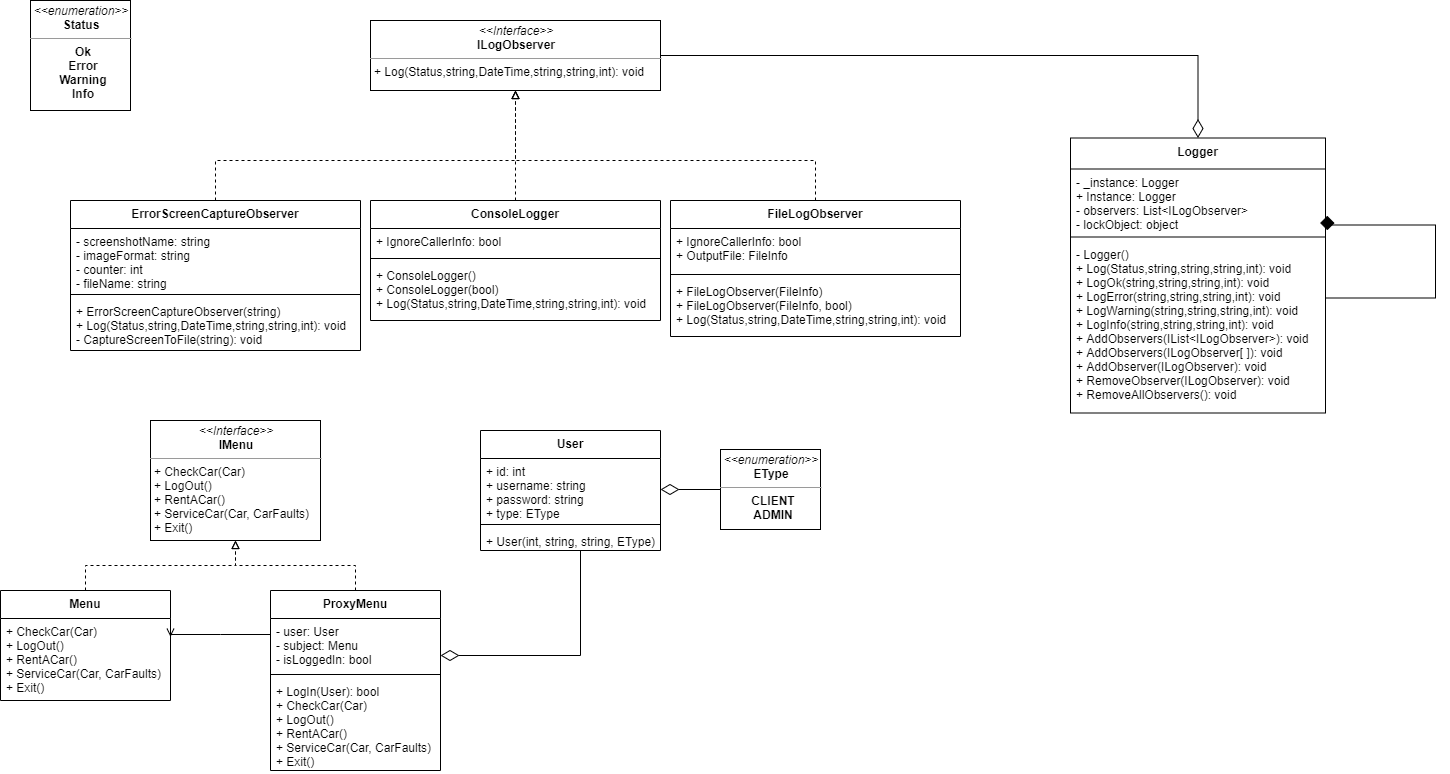

The diagram above was exported from draw.io. Its source (the exported page's mxGraphModel, read from the mxfile embedded in the PNG):
<mxGraphModel dx="1038" dy="531" grid="1" gridSize="10" guides="1" tooltips="1" connect="1" arrows="1" fold="1" page="1" pageScale="1" pageWidth="850" pageHeight="1100" math="0" shadow="0">
  <root>
    <mxCell id="0" />
    <mxCell id="1" parent="0" />
    <mxCell id="7paGYfUxtxXvkTF8vpBn-8" value="&lt;p style=&quot;margin: 0px ; margin-top: 4px ; text-align: center&quot;&gt;&lt;i&gt;&amp;lt;&amp;lt;enumeration&amp;gt;&amp;gt;&lt;/i&gt;&lt;br&gt;&lt;b&gt;Status&lt;/b&gt;&lt;/p&gt;&lt;hr size=&quot;1&quot;&gt;&lt;p style=&quot;margin: 0px ; margin-left: 4px&quot; align=&quot;center&quot;&gt;&lt;b&gt;Ok&lt;/b&gt;&lt;/p&gt;&lt;p style=&quot;margin: 0px ; margin-left: 4px&quot; align=&quot;center&quot;&gt;&lt;b&gt;Error&lt;/b&gt;&lt;/p&gt;&lt;p style=&quot;margin: 0px ; margin-left: 4px&quot; align=&quot;center&quot;&gt;&lt;b&gt;Warning&lt;/b&gt;&lt;/p&gt;&lt;p style=&quot;margin: 0px ; margin-left: 4px&quot; align=&quot;center&quot;&gt;&lt;b&gt;Info&lt;/b&gt;&lt;br&gt;&lt;/p&gt;" style="verticalAlign=top;align=left;overflow=fill;fontSize=12;fontFamily=Helvetica;html=1;strokeColor=#000000;" parent="1" vertex="1">
      <mxGeometry x="60" y="280" width="100" height="110" as="geometry" />
    </mxCell>
    <mxCell id="7paGYfUxtxXvkTF8vpBn-10" value="&lt;p style=&quot;margin: 0px ; margin-top: 4px ; text-align: center&quot;&gt;&lt;i&gt;&amp;lt;&amp;lt;Interface&amp;gt;&amp;gt;&lt;/i&gt;&lt;br&gt;&lt;b&gt;ILogObserver&lt;/b&gt;&lt;/p&gt;&lt;hr size=&quot;1&quot;&gt;&lt;p style=&quot;margin: 0px ; margin-left: 4px&quot;&gt;+ Log(Status,string,DateTime,string,string,int): void&lt;br&gt;&lt;/p&gt;" style="verticalAlign=top;align=left;overflow=fill;fontSize=12;fontFamily=Helvetica;html=1;strokeColor=#000000;" parent="1" vertex="1">
      <mxGeometry x="400" y="300" width="290" height="70" as="geometry" />
    </mxCell>
    <mxCell id="7paGYfUxtxXvkTF8vpBn-30" style="edgeStyle=orthogonalEdgeStyle;rounded=0;orthogonalLoop=1;jettySize=auto;html=1;exitX=0.5;exitY=0;exitDx=0;exitDy=0;entryX=0.5;entryY=1;entryDx=0;entryDy=0;endArrow=block;endFill=0;dashed=1;" parent="1" source="7paGYfUxtxXvkTF8vpBn-15" target="7paGYfUxtxXvkTF8vpBn-10" edge="1">
      <mxGeometry relative="1" as="geometry" />
    </mxCell>
    <mxCell id="7paGYfUxtxXvkTF8vpBn-15" value="ConsoleLogger" style="swimlane;fontStyle=1;align=center;verticalAlign=top;childLayout=stackLayout;horizontal=1;startSize=28;horizontalStack=0;resizeParent=1;resizeParentMax=0;resizeLast=0;collapsible=1;marginBottom=0;strokeColor=#000000;" parent="1" vertex="1">
      <mxGeometry x="400" y="480" width="290" height="120" as="geometry">
        <mxRectangle x="425" y="450" width="100" height="28" as="alternateBounds" />
      </mxGeometry>
    </mxCell>
    <mxCell id="7paGYfUxtxXvkTF8vpBn-16" value="+ IgnoreCallerInfo: bool" style="text;strokeColor=none;fillColor=none;align=left;verticalAlign=top;spacingLeft=4;spacingRight=4;overflow=hidden;rotatable=0;points=[[0,0.5],[1,0.5]];portConstraint=eastwest;" parent="7paGYfUxtxXvkTF8vpBn-15" vertex="1">
      <mxGeometry y="28" width="290" height="26" as="geometry" />
    </mxCell>
    <mxCell id="7paGYfUxtxXvkTF8vpBn-17" value="" style="line;strokeWidth=1;fillColor=none;align=left;verticalAlign=middle;spacingTop=-1;spacingLeft=3;spacingRight=3;rotatable=0;labelPosition=right;points=[];portConstraint=eastwest;" parent="7paGYfUxtxXvkTF8vpBn-15" vertex="1">
      <mxGeometry y="54" width="290" height="8" as="geometry" />
    </mxCell>
    <mxCell id="7paGYfUxtxXvkTF8vpBn-18" value="+ ConsoleLogger()&#10;+ ConsoleLogger(bool)&#10;+ Log(Status,string,DateTime,string,string,int): void &#10;" style="text;strokeColor=none;fillColor=none;align=left;verticalAlign=top;spacingLeft=4;spacingRight=4;overflow=hidden;rotatable=0;points=[[0,0.5],[1,0.5]];portConstraint=eastwest;" parent="7paGYfUxtxXvkTF8vpBn-15" vertex="1">
      <mxGeometry y="62" width="290" height="58" as="geometry" />
    </mxCell>
    <mxCell id="7paGYfUxtxXvkTF8vpBn-33" style="edgeStyle=orthogonalEdgeStyle;rounded=0;orthogonalLoop=1;jettySize=auto;html=1;entryX=0.5;entryY=1;entryDx=0;entryDy=0;dashed=1;endArrow=block;endFill=0;" parent="1" source="7paGYfUxtxXvkTF8vpBn-20" target="7paGYfUxtxXvkTF8vpBn-10" edge="1">
      <mxGeometry relative="1" as="geometry">
        <Array as="points">
          <mxPoint x="245" y="440" />
          <mxPoint x="545" y="440" />
        </Array>
      </mxGeometry>
    </mxCell>
    <mxCell id="7paGYfUxtxXvkTF8vpBn-20" value="ErrorScreenCaptureObserver" style="swimlane;fontStyle=1;align=center;verticalAlign=top;childLayout=stackLayout;horizontal=1;startSize=28;horizontalStack=0;resizeParent=1;resizeParentMax=0;resizeLast=0;collapsible=1;marginBottom=0;strokeColor=#000000;" parent="1" vertex="1">
      <mxGeometry x="100" y="480" width="290" height="150" as="geometry">
        <mxRectangle x="100" y="480" width="100" height="28" as="alternateBounds" />
      </mxGeometry>
    </mxCell>
    <mxCell id="7paGYfUxtxXvkTF8vpBn-21" value="- screenshotName: string&#10;- imageFormat: string&#10;- counter: int&#10;- fileName: string&#10;" style="text;strokeColor=none;fillColor=none;align=left;verticalAlign=top;spacingLeft=4;spacingRight=4;overflow=hidden;rotatable=0;points=[[0,0.5],[1,0.5]];portConstraint=eastwest;" parent="7paGYfUxtxXvkTF8vpBn-20" vertex="1">
      <mxGeometry y="28" width="290" height="62" as="geometry" />
    </mxCell>
    <mxCell id="7paGYfUxtxXvkTF8vpBn-22" value="" style="line;strokeWidth=1;fillColor=none;align=left;verticalAlign=middle;spacingTop=-1;spacingLeft=3;spacingRight=3;rotatable=0;labelPosition=right;points=[];portConstraint=eastwest;" parent="7paGYfUxtxXvkTF8vpBn-20" vertex="1">
      <mxGeometry y="90" width="290" height="8" as="geometry" />
    </mxCell>
    <mxCell id="7paGYfUxtxXvkTF8vpBn-23" value="+ ErrorScreenCaptureObserver(string)&#10;+ Log(Status,string,DateTime,string,string,int): void &#10;- CaptureScreenToFile(string): void&#10;" style="text;strokeColor=none;fillColor=none;align=left;verticalAlign=top;spacingLeft=4;spacingRight=4;overflow=hidden;rotatable=0;points=[[0,0.5],[1,0.5]];portConstraint=eastwest;" parent="7paGYfUxtxXvkTF8vpBn-20" vertex="1">
      <mxGeometry y="98" width="290" height="52" as="geometry" />
    </mxCell>
    <mxCell id="7paGYfUxtxXvkTF8vpBn-32" style="edgeStyle=orthogonalEdgeStyle;rounded=0;orthogonalLoop=1;jettySize=auto;html=1;entryX=0.5;entryY=1;entryDx=0;entryDy=0;dashed=1;endArrow=block;endFill=0;" parent="1" source="7paGYfUxtxXvkTF8vpBn-26" target="7paGYfUxtxXvkTF8vpBn-10" edge="1">
      <mxGeometry relative="1" as="geometry">
        <Array as="points">
          <mxPoint x="845" y="440" />
          <mxPoint x="545" y="440" />
        </Array>
      </mxGeometry>
    </mxCell>
    <mxCell id="7paGYfUxtxXvkTF8vpBn-26" value="FileLogObserver" style="swimlane;fontStyle=1;align=center;verticalAlign=top;childLayout=stackLayout;horizontal=1;startSize=28;horizontalStack=0;resizeParent=1;resizeParentMax=0;resizeLast=0;collapsible=1;marginBottom=0;strokeColor=#000000;" parent="1" vertex="1">
      <mxGeometry x="700" y="480" width="290" height="136" as="geometry">
        <mxRectangle x="425" y="450" width="100" height="28" as="alternateBounds" />
      </mxGeometry>
    </mxCell>
    <mxCell id="7paGYfUxtxXvkTF8vpBn-27" value="+ IgnoreCallerInfo: bool&#10;+ OutputFile: FileInfo" style="text;strokeColor=none;fillColor=none;align=left;verticalAlign=top;spacingLeft=4;spacingRight=4;overflow=hidden;rotatable=0;points=[[0,0.5],[1,0.5]];portConstraint=eastwest;" parent="7paGYfUxtxXvkTF8vpBn-26" vertex="1">
      <mxGeometry y="28" width="290" height="42" as="geometry" />
    </mxCell>
    <mxCell id="7paGYfUxtxXvkTF8vpBn-28" value="" style="line;strokeWidth=1;fillColor=none;align=left;verticalAlign=middle;spacingTop=-1;spacingLeft=3;spacingRight=3;rotatable=0;labelPosition=right;points=[];portConstraint=eastwest;" parent="7paGYfUxtxXvkTF8vpBn-26" vertex="1">
      <mxGeometry y="70" width="290" height="8" as="geometry" />
    </mxCell>
    <mxCell id="7paGYfUxtxXvkTF8vpBn-29" value="+ FileLogObserver(FileInfo)&#10;+ FileLogObserver(FileInfo, bool)&#10;+ Log(Status,string,DateTime,string,string,int): void &#10;" style="text;strokeColor=none;fillColor=none;align=left;verticalAlign=top;spacingLeft=4;spacingRight=4;overflow=hidden;rotatable=0;points=[[0,0.5],[1,0.5]];portConstraint=eastwest;" parent="7paGYfUxtxXvkTF8vpBn-26" vertex="1">
      <mxGeometry y="78" width="290" height="58" as="geometry" />
    </mxCell>
    <mxCell id="7paGYfUxtxXvkTF8vpBn-44" style="edgeStyle=orthogonalEdgeStyle;rounded=0;orthogonalLoop=1;jettySize=auto;html=1;entryX=1;entryY=0.5;entryDx=0;entryDy=0;endArrow=none;endFill=0;startArrow=diamondThin;startFill=0;startSize=16;endSize=16;" parent="1" source="7paGYfUxtxXvkTF8vpBn-34" target="7paGYfUxtxXvkTF8vpBn-10" edge="1">
      <mxGeometry relative="1" as="geometry">
        <Array as="points">
          <mxPoint x="1228" y="335" />
        </Array>
      </mxGeometry>
    </mxCell>
    <mxCell id="7paGYfUxtxXvkTF8vpBn-34" value="Logger" style="swimlane;fontStyle=1;align=center;verticalAlign=top;childLayout=stackLayout;horizontal=1;startSize=31;horizontalStack=0;resizeParent=1;resizeParentMax=0;resizeLast=0;collapsible=1;marginBottom=0;strokeColor=#000000;" parent="1" vertex="1">
      <mxGeometry x="1100" y="417.5" width="255" height="275" as="geometry" />
    </mxCell>
    <mxCell id="7paGYfUxtxXvkTF8vpBn-35" value="- _instance: Logger&#10;+ Instance: Logger&#10;- observers: List&lt;ILogObserver&gt;&#10;- lockObject: object&#10;&#10;" style="text;strokeColor=none;fillColor=none;align=left;verticalAlign=top;spacingLeft=4;spacingRight=4;overflow=hidden;rotatable=0;points=[[0,0.5],[1,0.5]];portConstraint=eastwest;" parent="7paGYfUxtxXvkTF8vpBn-34" vertex="1">
      <mxGeometry y="31" width="255" height="64" as="geometry" />
    </mxCell>
    <mxCell id="7paGYfUxtxXvkTF8vpBn-36" value="" style="line;strokeWidth=1;fillColor=none;align=left;verticalAlign=middle;spacingTop=-1;spacingLeft=3;spacingRight=3;rotatable=0;labelPosition=right;points=[];portConstraint=eastwest;" parent="7paGYfUxtxXvkTF8vpBn-34" vertex="1">
      <mxGeometry y="95" width="255" height="8" as="geometry" />
    </mxCell>
    <mxCell id="7paGYfUxtxXvkTF8vpBn-37" value="- Logger()&#10;+ Log(Status,string,string,string,int): void&#10;+ LogOk(string,string,string,int): void&#10;+ LogError(string,string,string,int): void&#10;+ LogWarning(string,string,string,int): void&#10;+ LogInfo(string,string,string,int): void&#10;+ AddObservers(IList&lt;ILogObserver&gt;): void&#10;+ AddObservers(ILogObserver[ ]): void&#10;+ AddObserver(ILogObserver): void&#10;+ RemoveObserver(ILogObserver): void&#10;+ RemoveAllObservers(): void&#10;&#10;&#10;&#10;" style="text;strokeColor=none;fillColor=none;align=left;verticalAlign=top;spacingLeft=4;spacingRight=4;overflow=hidden;rotatable=0;points=[[0,0.5],[1,0.5]];portConstraint=eastwest;" parent="7paGYfUxtxXvkTF8vpBn-34" vertex="1">
      <mxGeometry y="103" width="255" height="172" as="geometry" />
    </mxCell>
    <mxCell id="7paGYfUxtxXvkTF8vpBn-38" style="edgeStyle=orthogonalEdgeStyle;rounded=0;orthogonalLoop=1;jettySize=auto;html=1;endArrow=diamond;endFill=1;entryX=1.007;entryY=0.957;entryDx=0;entryDy=0;entryPerimeter=0;strokeWidth=1;startSize=12;endSize=12;" parent="7paGYfUxtxXvkTF8vpBn-34" source="7paGYfUxtxXvkTF8vpBn-34" target="7paGYfUxtxXvkTF8vpBn-35" edge="1">
      <mxGeometry relative="1" as="geometry">
        <mxPoint x="365" y="135" as="targetPoint" />
        <Array as="points">
          <mxPoint x="365" y="160" />
          <mxPoint x="365" y="87" />
        </Array>
      </mxGeometry>
    </mxCell>
    <mxCell id="yYhWlX9e_BN1y0bAfHqC-13" style="edgeStyle=orthogonalEdgeStyle;rounded=0;orthogonalLoop=1;jettySize=auto;html=1;exitX=0.5;exitY=0;exitDx=0;exitDy=0;entryX=0.5;entryY=1;entryDx=0;entryDy=0;dashed=1;endArrow=block;endFill=0;" parent="1" source="yYhWlX9e_BN1y0bAfHqC-1" target="yYhWlX9e_BN1y0bAfHqC-11" edge="1">
      <mxGeometry relative="1" as="geometry" />
    </mxCell>
    <mxCell id="yYhWlX9e_BN1y0bAfHqC-12" style="edgeStyle=orthogonalEdgeStyle;rounded=0;orthogonalLoop=1;jettySize=auto;html=1;entryX=0.5;entryY=1;entryDx=0;entryDy=0;dashed=1;endArrow=block;endFill=0;exitX=0.5;exitY=0;exitDx=0;exitDy=0;" parent="1" source="yYhWlX9e_BN1y0bAfHqC-7" target="yYhWlX9e_BN1y0bAfHqC-11" edge="1">
      <mxGeometry relative="1" as="geometry" />
    </mxCell>
    <mxCell id="yYhWlX9e_BN1y0bAfHqC-11" value="&lt;p style=&quot;margin: 0px ; margin-top: 4px ; text-align: center&quot;&gt;&lt;i&gt;&amp;lt;&amp;lt;Interface&amp;gt;&amp;gt;&lt;/i&gt;&lt;br&gt;&lt;b&gt;IMenu&lt;/b&gt;&lt;/p&gt;&lt;hr size=&quot;1&quot;&gt;&lt;p style=&quot;margin: 0px ; margin-left: 4px&quot;&gt;+ CheckCar(Car)&lt;br style=&quot;padding: 0px ; margin: 0px&quot;&gt;+ LogOut()&amp;nbsp;&lt;br style=&quot;padding: 0px ; margin: 0px&quot;&gt;+ RentACar()&lt;br style=&quot;padding: 0px ; margin: 0px&quot;&gt;+ ServiceCar(Car, CarFaults)&lt;br&gt;&lt;/p&gt;&lt;p style=&quot;margin: 0px ; margin-left: 4px&quot;&gt;+ Exit()&lt;/p&gt;" style="verticalAlign=top;align=left;overflow=fill;fontSize=12;fontFamily=Helvetica;html=1;strokeColor=#000000;" parent="1" vertex="1">
      <mxGeometry x="180" y="700" width="170" height="120" as="geometry" />
    </mxCell>
    <mxCell id="yYhWlX9e_BN1y0bAfHqC-14" style="edgeStyle=orthogonalEdgeStyle;rounded=0;orthogonalLoop=1;jettySize=auto;html=1;exitX=0;exitY=0.5;exitDx=0;exitDy=0;entryX=1;entryY=0.222;entryDx=0;entryDy=0;entryPerimeter=0;endArrow=open;endFill=0;" parent="1" source="yYhWlX9e_BN1y0bAfHqC-8" target="yYhWlX9e_BN1y0bAfHqC-4" edge="1">
      <mxGeometry relative="1" as="geometry">
        <Array as="points">
          <mxPoint x="250" y="914" />
          <mxPoint x="250" y="914" />
        </Array>
      </mxGeometry>
    </mxCell>
    <mxCell id="yYhWlX9e_BN1y0bAfHqC-1" value="Menu" style="swimlane;fontStyle=1;align=center;verticalAlign=top;childLayout=stackLayout;horizontal=1;startSize=28;horizontalStack=0;resizeParent=1;resizeParentMax=0;resizeLast=0;collapsible=1;marginBottom=0;strokeColor=#000000;" parent="1" vertex="1">
      <mxGeometry x="30" y="870" width="170" height="110" as="geometry">
        <mxRectangle x="100" y="480" width="100" height="28" as="alternateBounds" />
      </mxGeometry>
    </mxCell>
    <mxCell id="yYhWlX9e_BN1y0bAfHqC-4" value="+ CheckCar(Car)&#10;+ LogOut() &#10;+ RentACar()&#10;+ ServiceCar(Car, CarFaults)&#10;+ Exit()" style="text;strokeColor=none;fillColor=none;align=left;verticalAlign=top;spacingLeft=4;spacingRight=4;overflow=hidden;rotatable=0;points=[[0,0.5],[1,0.5]];portConstraint=eastwest;" parent="yYhWlX9e_BN1y0bAfHqC-1" vertex="1">
      <mxGeometry y="28" width="170" height="82" as="geometry" />
    </mxCell>
    <mxCell id="yYhWlX9e_BN1y0bAfHqC-7" value="ProxyMenu" style="swimlane;fontStyle=1;align=center;verticalAlign=top;childLayout=stackLayout;horizontal=1;startSize=28;horizontalStack=0;resizeParent=1;resizeParentMax=0;resizeLast=0;collapsible=1;marginBottom=0;strokeColor=#000000;" parent="1" vertex="1">
      <mxGeometry x="300" y="870" width="170" height="180" as="geometry">
        <mxRectangle x="425" y="450" width="100" height="28" as="alternateBounds" />
      </mxGeometry>
    </mxCell>
    <mxCell id="yYhWlX9e_BN1y0bAfHqC-8" value="- user: User&#10;- subject: Menu&#10;- isLoggedIn: bool" style="text;strokeColor=none;fillColor=none;align=left;verticalAlign=top;spacingLeft=4;spacingRight=4;overflow=hidden;rotatable=0;points=[[0,0.5],[1,0.5]];portConstraint=eastwest;" parent="yYhWlX9e_BN1y0bAfHqC-7" vertex="1">
      <mxGeometry y="28" width="170" height="52" as="geometry" />
    </mxCell>
    <mxCell id="yYhWlX9e_BN1y0bAfHqC-9" value="" style="line;strokeWidth=1;fillColor=none;align=left;verticalAlign=middle;spacingTop=-1;spacingLeft=3;spacingRight=3;rotatable=0;labelPosition=right;points=[];portConstraint=eastwest;" parent="yYhWlX9e_BN1y0bAfHqC-7" vertex="1">
      <mxGeometry y="80" width="170" height="8" as="geometry" />
    </mxCell>
    <mxCell id="yYhWlX9e_BN1y0bAfHqC-10" value="+ LogIn(User): bool&#10;+ CheckCar(Car)&#10;+ LogOut() &#10;+ RentACar()&#10;+ ServiceCar(Car, CarFaults)&#10;+ Exit()" style="text;strokeColor=none;fillColor=none;align=left;verticalAlign=top;spacingLeft=4;spacingRight=4;overflow=hidden;rotatable=0;points=[[0,0.5],[1,0.5]];portConstraint=eastwest;" parent="yYhWlX9e_BN1y0bAfHqC-7" vertex="1">
      <mxGeometry y="88" width="170" height="92" as="geometry" />
    </mxCell>
    <mxCell id="yYhWlX9e_BN1y0bAfHqC-20" style="edgeStyle=orthogonalEdgeStyle;rounded=0;orthogonalLoop=1;jettySize=auto;html=1;endArrow=none;endFill=0;startArrow=diamondThin;startFill=0;startSize=16;endSize=16;entryX=0.443;entryY=1;entryDx=0;entryDy=0;entryPerimeter=0;" parent="1" target="yYhWlX9e_BN1y0bAfHqC-18" edge="1">
      <mxGeometry relative="1" as="geometry">
        <Array as="points">
          <mxPoint x="610" y="935" />
        </Array>
        <mxPoint x="470" y="935" as="sourcePoint" />
        <mxPoint x="610" y="890" as="targetPoint" />
      </mxGeometry>
    </mxCell>
    <mxCell id="yYhWlX9e_BN1y0bAfHqC-15" value="User" style="swimlane;fontStyle=1;align=center;verticalAlign=top;childLayout=stackLayout;horizontal=1;startSize=28;horizontalStack=0;resizeParent=1;resizeParentMax=0;resizeLast=0;collapsible=1;marginBottom=0;strokeColor=#000000;" parent="1" vertex="1">
      <mxGeometry x="510" y="710" width="180" height="120" as="geometry">
        <mxRectangle x="425" y="450" width="100" height="28" as="alternateBounds" />
      </mxGeometry>
    </mxCell>
    <mxCell id="yYhWlX9e_BN1y0bAfHqC-16" value="+ id: int&#10;+ username: string&#10;+ password: string&#10;+ type: EType" style="text;strokeColor=none;fillColor=none;align=left;verticalAlign=top;spacingLeft=4;spacingRight=4;overflow=hidden;rotatable=0;points=[[0,0.5],[1,0.5]];portConstraint=eastwest;" parent="yYhWlX9e_BN1y0bAfHqC-15" vertex="1">
      <mxGeometry y="28" width="180" height="62" as="geometry" />
    </mxCell>
    <mxCell id="yYhWlX9e_BN1y0bAfHqC-17" value="" style="line;strokeWidth=1;fillColor=none;align=left;verticalAlign=middle;spacingTop=-1;spacingLeft=3;spacingRight=3;rotatable=0;labelPosition=right;points=[];portConstraint=eastwest;" parent="yYhWlX9e_BN1y0bAfHqC-15" vertex="1">
      <mxGeometry y="90" width="180" height="8" as="geometry" />
    </mxCell>
    <mxCell id="yYhWlX9e_BN1y0bAfHqC-18" value="+ User(int, string, string, EType)" style="text;strokeColor=none;fillColor=none;align=left;verticalAlign=top;spacingLeft=4;spacingRight=4;overflow=hidden;rotatable=0;points=[[0,0.5],[1,0.5]];portConstraint=eastwest;" parent="yYhWlX9e_BN1y0bAfHqC-15" vertex="1">
      <mxGeometry y="98" width="180" height="22" as="geometry" />
    </mxCell>
    <mxCell id="yYhWlX9e_BN1y0bAfHqC-21" value="&lt;p style=&quot;margin: 0px ; margin-top: 4px ; text-align: center&quot;&gt;&lt;i&gt;&amp;lt;&amp;lt;enumeration&amp;gt;&amp;gt;&lt;/i&gt;&lt;br&gt;&lt;b&gt;EType&lt;/b&gt;&lt;/p&gt;&lt;hr size=&quot;1&quot;&gt;&lt;p style=&quot;margin: 0px ; margin-left: 4px&quot; align=&quot;center&quot;&gt;&lt;b&gt;CLIENT&lt;/b&gt;&lt;/p&gt;&lt;p style=&quot;margin: 0px ; margin-left: 4px&quot; align=&quot;center&quot;&gt;&lt;b&gt;ADMIN&lt;/b&gt;&lt;/p&gt;" style="verticalAlign=top;align=left;overflow=fill;fontSize=12;fontFamily=Helvetica;html=1;strokeColor=#000000;" parent="1" vertex="1">
      <mxGeometry x="750" y="729" width="100" height="80" as="geometry" />
    </mxCell>
    <mxCell id="yYhWlX9e_BN1y0bAfHqC-23" style="edgeStyle=orthogonalEdgeStyle;rounded=0;orthogonalLoop=1;jettySize=auto;html=1;endArrow=none;endFill=0;startArrow=diamondThin;startFill=0;startSize=16;endSize=16;exitX=1;exitY=0.5;exitDx=0;exitDy=0;entryX=0;entryY=0.5;entryDx=0;entryDy=0;" parent="1" source="yYhWlX9e_BN1y0bAfHqC-16" target="yYhWlX9e_BN1y0bAfHqC-21" edge="1">
      <mxGeometry relative="1" as="geometry">
        <Array as="points" />
        <mxPoint x="759.9999999999999" y="769.5000000000001" as="sourcePoint" />
        <mxPoint x="880" y="769.5" as="targetPoint" />
      </mxGeometry>
    </mxCell>
  </root>
</mxGraphModel>